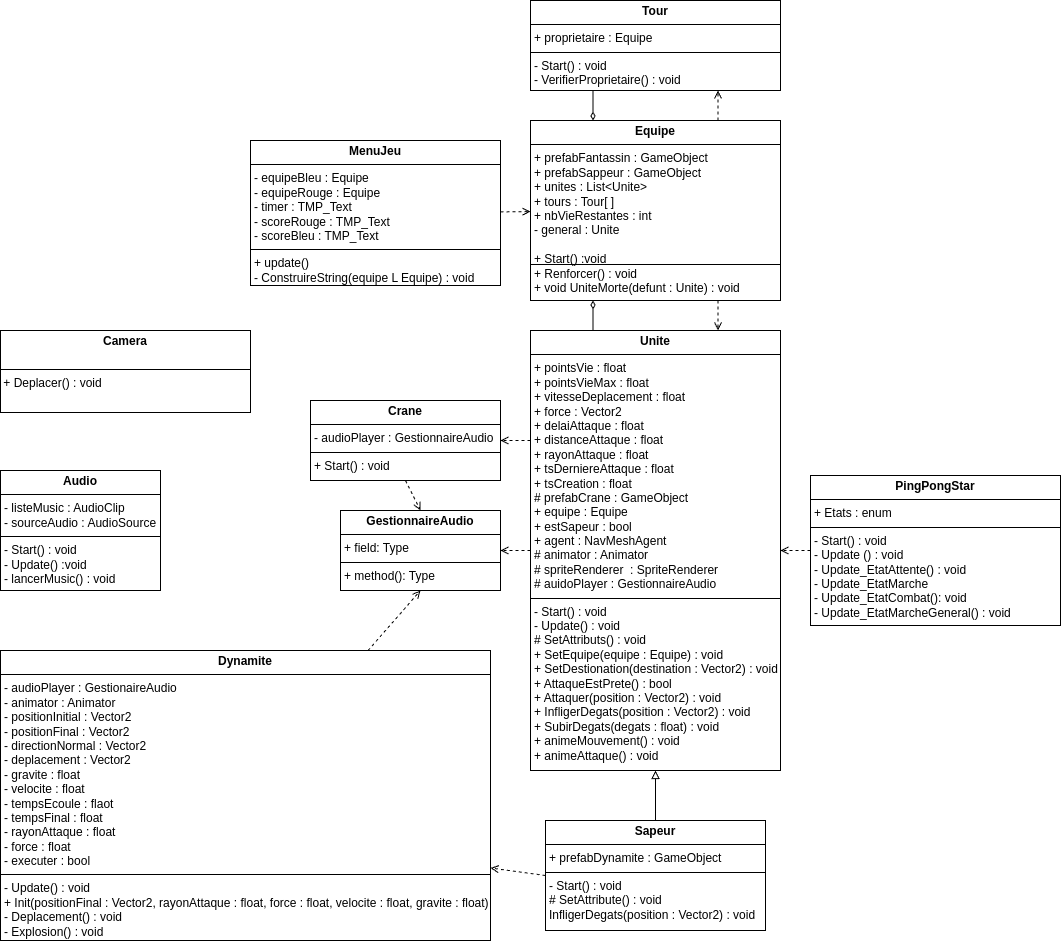

The diagram above was exported from draw.io. Its source (the exported page's mxGraphModel, read from the mxfile embedded in the PNG):
<mxGraphModel dx="3133" dy="3349" grid="1" gridSize="10" guides="1" tooltips="1" connect="1" arrows="1" fold="1" page="1" pageScale="1" pageWidth="850" pageHeight="1100" math="0" shadow="0">
  <root>
    <mxCell id="0" />
    <mxCell id="1" parent="0" />
    <mxCell id="kVf3CJWGqSvQI04Xq5Cu-25" style="rounded=0;orthogonalLoop=1;jettySize=auto;html=1;endArrow=diamondThin;endFill=0;strokeWidth=1;entryX=0.25;entryY=1;entryDx=0;entryDy=0;exitX=0.25;exitY=0;exitDx=0;exitDy=0;" parent="1" source="kVf3CJWGqSvQI04Xq5Cu-2" target="kVf3CJWGqSvQI04Xq5Cu-4" edge="1">
      <mxGeometry relative="1" as="geometry" />
    </mxCell>
    <mxCell id="XPmmNCv0gT4THG42vD5q-25" style="rounded=0;orthogonalLoop=1;jettySize=auto;html=1;dashed=1;endArrow=open;endFill=0;entryX=1;entryY=0.5;entryDx=0;entryDy=0;" edge="1" parent="1" source="kVf3CJWGqSvQI04Xq5Cu-2" target="XPmmNCv0gT4THG42vD5q-21">
      <mxGeometry relative="1" as="geometry" />
    </mxCell>
    <mxCell id="kVf3CJWGqSvQI04Xq5Cu-2" value="&lt;p style=&quot;margin:0px;margin-top:4px;text-align:center;&quot;&gt;&lt;b style=&quot;background-color: transparent; color: light-dark(rgb(0, 0, 0), rgb(255, 255, 255));&quot;&gt;Unite&lt;/b&gt;&lt;/p&gt;&lt;hr size=&quot;1&quot; style=&quot;border-style:solid;&quot;&gt;&lt;p style=&quot;margin:0px;margin-left:4px;&quot;&gt;+ pointsVie : float&lt;/p&gt;&lt;p style=&quot;margin:0px;margin-left:4px;&quot;&gt;+ pointsVieMax : float&lt;/p&gt;&lt;p style=&quot;margin:0px;margin-left:4px;&quot;&gt;+ vitesseDeplacement : float&lt;/p&gt;&lt;p style=&quot;margin:0px;margin-left:4px;&quot;&gt;+ force : Vector2&lt;/p&gt;&lt;p style=&quot;margin:0px;margin-left:4px;&quot;&gt;+ delaiAttaque : float&lt;/p&gt;&lt;p style=&quot;margin:0px;margin-left:4px;&quot;&gt;+ distanceAttaque : float&lt;/p&gt;&lt;p style=&quot;margin:0px;margin-left:4px;&quot;&gt;+ rayonAttaque : float&lt;/p&gt;&lt;p style=&quot;margin:0px;margin-left:4px;&quot;&gt;+ tsDerniereAttaque : float&lt;/p&gt;&lt;p style=&quot;margin:0px;margin-left:4px;&quot;&gt;+ tsCreation : float&lt;/p&gt;&lt;p style=&quot;margin:0px;margin-left:4px;&quot;&gt;# prefabCrane : GameObject&lt;/p&gt;&lt;p style=&quot;margin:0px;margin-left:4px;&quot;&gt;+ equipe : Equipe&lt;/p&gt;&lt;p style=&quot;margin:0px;margin-left:4px;&quot;&gt;+ estSapeur : bool&lt;/p&gt;&lt;p style=&quot;margin:0px;margin-left:4px;&quot;&gt;+ agent : NavMeshAgent&lt;/p&gt;&lt;p style=&quot;margin:0px;margin-left:4px;&quot;&gt;# animator : Animator&lt;/p&gt;&lt;p style=&quot;margin:0px;margin-left:4px;&quot;&gt;# spriteRenderer&amp;nbsp; : SpriteRenderer&lt;/p&gt;&lt;p style=&quot;margin:0px;margin-left:4px;&quot;&gt;# auidoPlayer : GestionnaireAudio&lt;/p&gt;&lt;hr size=&quot;1&quot; style=&quot;border-style:solid;&quot;&gt;&lt;p style=&quot;margin:0px;margin-left:4px;&quot;&gt;- Start() : void&lt;/p&gt;&lt;p style=&quot;margin:0px;margin-left:4px;&quot;&gt;- Update() : void&lt;/p&gt;&lt;p style=&quot;margin:0px;margin-left:4px;&quot;&gt;# SetAttributs() : void&lt;/p&gt;&lt;p style=&quot;margin:0px;margin-left:4px;&quot;&gt;+ SetEquipe(equipe : Equipe) : void&lt;/p&gt;&lt;p style=&quot;margin:0px;margin-left:4px;&quot;&gt;+ SetDestionation(destination : Vector2) : void&lt;/p&gt;&lt;p style=&quot;margin:0px;margin-left:4px;&quot;&gt;+ AttaqueEstPrete() : bool&lt;/p&gt;&lt;p style=&quot;margin:0px;margin-left:4px;&quot;&gt;+ Attaquer(position : Vector2) : void&lt;/p&gt;&lt;p style=&quot;margin:0px;margin-left:4px;&quot;&gt;+ InfligerDegats(position : Vector2) : void&lt;/p&gt;&lt;p style=&quot;margin:0px;margin-left:4px;&quot;&gt;+ SubirDegats(degats : float) : void&lt;/p&gt;&lt;p style=&quot;margin:0px;margin-left:4px;&quot;&gt;+ animeMouvement() : void&lt;/p&gt;&lt;p style=&quot;margin:0px;margin-left:4px;&quot;&gt;+ animeAttaque() : void&lt;/p&gt;&lt;p style=&quot;margin:0px;margin-left:4px;&quot;&gt;&lt;br&gt;&lt;/p&gt;" style="verticalAlign=top;align=left;overflow=fill;html=1;whiteSpace=wrap;" parent="1" vertex="1">
      <mxGeometry x="-840" y="-720" width="250" height="440" as="geometry" />
    </mxCell>
    <mxCell id="kVf3CJWGqSvQI04Xq5Cu-30" style="rounded=0;orthogonalLoop=1;jettySize=auto;html=1;endArrow=open;endFill=0;dashed=1;entryX=0.75;entryY=1;entryDx=0;entryDy=0;exitX=0.75;exitY=0;exitDx=0;exitDy=0;" parent="1" source="kVf3CJWGqSvQI04Xq5Cu-4" target="kVf3CJWGqSvQI04Xq5Cu-10" edge="1">
      <mxGeometry relative="1" as="geometry" />
    </mxCell>
    <mxCell id="XPmmNCv0gT4THG42vD5q-24" style="rounded=0;orthogonalLoop=1;jettySize=auto;html=1;dashed=1;exitX=0.75;exitY=1;exitDx=0;exitDy=0;entryX=0.75;entryY=0;entryDx=0;entryDy=0;endArrow=open;endFill=0;" edge="1" parent="1" source="kVf3CJWGqSvQI04Xq5Cu-4" target="kVf3CJWGqSvQI04Xq5Cu-2">
      <mxGeometry relative="1" as="geometry" />
    </mxCell>
    <mxCell id="kVf3CJWGqSvQI04Xq5Cu-4" value="&lt;p style=&quot;margin:0px;margin-top:4px;text-align:center;&quot;&gt;&lt;b&gt;Equipe&lt;/b&gt;&lt;/p&gt;&lt;hr size=&quot;1&quot; style=&quot;border-style:solid;&quot;&gt;&lt;p style=&quot;margin:0px;margin-left:4px;&quot;&gt;+ prefabFantassin : GameObject&lt;/p&gt;&lt;p style=&quot;margin:0px;margin-left:4px;&quot;&gt;+ prefabSappeur : GameObject&lt;/p&gt;&lt;p style=&quot;margin:0px;margin-left:4px;&quot;&gt;+ unites : List&amp;lt;Unite&amp;gt;&lt;/p&gt;&lt;p style=&quot;margin:0px;margin-left:4px;&quot;&gt;+ tours : Tour[ ]&lt;/p&gt;&lt;p style=&quot;margin:0px;margin-left:4px;&quot;&gt;+ nbVieRestantes : int&lt;/p&gt;&lt;p style=&quot;margin:0px;margin-left:4px;&quot;&gt;- general : Unite&lt;/p&gt;&lt;p style=&quot;margin:0px;margin-left:4px;&quot;&gt;&lt;br&gt;&lt;/p&gt;&lt;p style=&quot;margin:0px;margin-left:4px;&quot;&gt;+ Start() :void&lt;/p&gt;&lt;p style=&quot;margin:0px;margin-left:4px;&quot;&gt;+ Renforcer() : void&lt;/p&gt;&lt;p style=&quot;margin:0px;margin-left:4px;&quot;&gt;+ void UniteMorte(defunt : Unite) : void&lt;/p&gt;" style="verticalAlign=top;align=left;overflow=fill;html=1;whiteSpace=wrap;" parent="1" vertex="1">
      <mxGeometry x="-840" y="-930" width="250" height="180" as="geometry" />
    </mxCell>
    <mxCell id="kVf3CJWGqSvQI04Xq5Cu-22" style="rounded=0;orthogonalLoop=1;jettySize=auto;html=1;endArrow=block;endFill=0;exitX=0.5;exitY=0;exitDx=0;exitDy=0;" parent="1" source="XPmmNCv0gT4THG42vD5q-31" target="kVf3CJWGqSvQI04Xq5Cu-2" edge="1">
      <mxGeometry relative="1" as="geometry" />
    </mxCell>
    <mxCell id="XPmmNCv0gT4THG42vD5q-26" style="rounded=0;orthogonalLoop=1;jettySize=auto;html=1;endArrow=diamondThin;endFill=0;entryX=0.25;entryY=0;entryDx=0;entryDy=0;exitX=0.25;exitY=1;exitDx=0;exitDy=0;" edge="1" parent="1" source="kVf3CJWGqSvQI04Xq5Cu-10" target="kVf3CJWGqSvQI04Xq5Cu-4">
      <mxGeometry relative="1" as="geometry" />
    </mxCell>
    <mxCell id="kVf3CJWGqSvQI04Xq5Cu-10" value="&lt;p style=&quot;margin:0px;margin-top:4px;text-align:center;&quot;&gt;&lt;b&gt;Tour&lt;/b&gt;&lt;/p&gt;&lt;hr size=&quot;1&quot; style=&quot;border-style:solid;&quot;&gt;&lt;p style=&quot;margin:0px;margin-left:4px;&quot;&gt;+ proprietaire : Equipe&lt;span style=&quot;white-space: pre;&quot;&gt;&#09;&lt;/span&gt;&lt;/p&gt;&lt;hr size=&quot;1&quot; style=&quot;border-style:solid;&quot;&gt;&lt;p style=&quot;margin:0px;margin-left:4px;&quot;&gt;- Start() : void&lt;/p&gt;&lt;p style=&quot;margin:0px;margin-left:4px;&quot;&gt;- VerifierProprietaire() : void&lt;/p&gt;" style="verticalAlign=top;align=left;overflow=fill;html=1;whiteSpace=wrap;" parent="1" vertex="1">
      <mxGeometry x="-840" y="-1050" width="250" height="90" as="geometry" />
    </mxCell>
    <mxCell id="kVf3CJWGqSvQI04Xq5Cu-29" style="rounded=0;orthogonalLoop=1;jettySize=auto;html=1;dashed=1;endArrow=open;endFill=0;" parent="1" source="kVf3CJWGqSvQI04Xq5Cu-12" target="kVf3CJWGqSvQI04Xq5Cu-2" edge="1">
      <mxGeometry relative="1" as="geometry" />
    </mxCell>
    <mxCell id="kVf3CJWGqSvQI04Xq5Cu-12" value="&lt;p style=&quot;margin:0px;margin-top:4px;text-align:center;&quot;&gt;&lt;b&gt;PingPongStar&lt;/b&gt;&lt;/p&gt;&lt;hr size=&quot;1&quot; style=&quot;border-style:solid;&quot;&gt;&lt;p style=&quot;margin:0px;margin-left:4px;&quot;&gt;+ Etats : enum&lt;/p&gt;&lt;hr size=&quot;1&quot; style=&quot;border-style:solid;&quot;&gt;&lt;p style=&quot;margin:0px;margin-left:4px;&quot;&gt;- Start() : void&lt;/p&gt;&lt;p style=&quot;margin:0px;margin-left:4px;&quot;&gt;- Update () : void&lt;/p&gt;&lt;p style=&quot;margin:0px;margin-left:4px;&quot;&gt;- Update_EtatAttente() : void&lt;/p&gt;&lt;p style=&quot;margin:0px;margin-left:4px;&quot;&gt;- Update_EtatMarche&lt;/p&gt;&lt;p style=&quot;margin:0px;margin-left:4px;&quot;&gt;- Update_EtatCombat(): void&lt;/p&gt;&lt;p style=&quot;margin:0px;margin-left:4px;&quot;&gt;- Update_EtatMarcheGeneral() : void&lt;/p&gt;&lt;p style=&quot;margin:0px;margin-left:4px;&quot;&gt;&lt;br&gt;&lt;/p&gt;" style="verticalAlign=top;align=left;overflow=fill;html=1;whiteSpace=wrap;" parent="1" vertex="1">
      <mxGeometry x="-560" y="-575" width="250" height="150" as="geometry" />
    </mxCell>
    <mxCell id="kVf3CJWGqSvQI04Xq5Cu-14" value="" style="line;strokeWidth=1;fillColor=none;align=left;verticalAlign=middle;spacingTop=-1;spacingLeft=3;spacingRight=3;rotatable=0;labelPosition=right;points=[];portConstraint=eastwest;strokeColor=inherit;" parent="1" vertex="1">
      <mxGeometry x="-840" y="-790" width="250" height="8" as="geometry" />
    </mxCell>
    <mxCell id="kVf3CJWGqSvQI04Xq5Cu-34" value="&lt;p style=&quot;margin:0px;margin-top:4px;text-align:center;&quot;&gt;&lt;b&gt;Camera&lt;/b&gt;&lt;/p&gt;&lt;br&gt;&lt;hr size=&quot;1&quot; style=&quot;border-style:solid;&quot;&gt;&lt;div style=&quot;height:2px;&quot;&gt;&amp;nbsp;+ Deplacer() : void&lt;br&gt;&lt;/div&gt;&lt;div style=&quot;height:2px;&quot;&gt;&lt;br&gt;&lt;/div&gt;" style="verticalAlign=top;align=left;overflow=fill;html=1;whiteSpace=wrap;rotation=0;" parent="1" vertex="1">
      <mxGeometry x="-1370" y="-720" width="250" height="82" as="geometry" />
    </mxCell>
    <mxCell id="kVf3CJWGqSvQI04Xq5Cu-37" style="rounded=0;orthogonalLoop=1;jettySize=auto;html=1;endArrow=open;endFill=0;dashed=1;curved=0;" parent="1" source="kVf3CJWGqSvQI04Xq5Cu-36" target="kVf3CJWGqSvQI04Xq5Cu-4" edge="1">
      <mxGeometry relative="1" as="geometry" />
    </mxCell>
    <mxCell id="kVf3CJWGqSvQI04Xq5Cu-36" value="&lt;p style=&quot;margin:0px;margin-top:4px;text-align:center;&quot;&gt;&lt;b&gt;MenuJeu&lt;/b&gt;&lt;/p&gt;&lt;hr size=&quot;1&quot; style=&quot;border-style:solid;&quot;&gt;&lt;p style=&quot;margin:0px;margin-left:4px;&quot;&gt;- equipeBleu : Equipe&lt;/p&gt;&lt;p style=&quot;margin:0px;margin-left:4px;&quot;&gt;- equipeRouge : Equipe&lt;/p&gt;&lt;p style=&quot;margin:0px;margin-left:4px;&quot;&gt;- timer : TMP_Text&lt;/p&gt;&lt;p style=&quot;margin:0px;margin-left:4px;&quot;&gt;- scoreRouge : TMP_Text&lt;/p&gt;&lt;p style=&quot;margin:0px;margin-left:4px;&quot;&gt;- scoreBleu : TMP_Text&lt;/p&gt;&lt;hr size=&quot;1&quot; style=&quot;border-style:solid;&quot;&gt;&lt;p style=&quot;margin:0px;margin-left:4px;&quot;&gt;+ update()&lt;/p&gt;&lt;p style=&quot;margin:0px;margin-left:4px;&quot;&gt;- ConstruireString(equipe L Equipe) : void&lt;/p&gt;" style="verticalAlign=top;align=left;overflow=fill;html=1;whiteSpace=wrap;" parent="1" vertex="1">
      <mxGeometry x="-1120" y="-910" width="250" height="145" as="geometry" />
    </mxCell>
    <mxCell id="XPmmNCv0gT4THG42vD5q-16" style="rounded=0;orthogonalLoop=1;jettySize=auto;html=1;endArrow=open;endFill=0;dashed=1;entryX=1;entryY=0.75;entryDx=0;entryDy=0;exitX=0;exitY=0.5;exitDx=0;exitDy=0;" edge="1" parent="1" source="XPmmNCv0gT4THG42vD5q-31" target="XPmmNCv0gT4THG42vD5q-11">
      <mxGeometry relative="1" as="geometry">
        <mxPoint x="-840" y="-210" as="sourcePoint" />
      </mxGeometry>
    </mxCell>
    <mxCell id="XPmmNCv0gT4THG42vD5q-11" value="&lt;p style=&quot;margin:0px;margin-top:4px;text-align:center;&quot;&gt;&lt;b&gt;Dynamite&lt;/b&gt;&lt;/p&gt;&lt;hr size=&quot;1&quot; style=&quot;border-style:solid;&quot;&gt;&lt;p style=&quot;margin:0px;margin-left:4px;&quot;&gt;- audioPlayer : GestionaireAudio&lt;/p&gt;&lt;p style=&quot;margin:0px;margin-left:4px;&quot;&gt;- animator : Animator&lt;/p&gt;&lt;p style=&quot;margin:0px;margin-left:4px;&quot;&gt;- positionInitial : Vector2&lt;/p&gt;&lt;p style=&quot;margin:0px;margin-left:4px;&quot;&gt;- positionFinal :&amp;nbsp;&lt;span style=&quot;background-color: transparent; color: light-dark(rgb(0, 0, 0), rgb(255, 255, 255));&quot;&gt;Vector2&lt;/span&gt;&lt;/p&gt;&lt;p style=&quot;margin:0px;margin-left:4px;&quot;&gt;&lt;span style=&quot;background-color: transparent; color: light-dark(rgb(0, 0, 0), rgb(255, 255, 255));&quot;&gt;- directionNormal :&amp;nbsp;&lt;/span&gt;&lt;span style=&quot;background-color: transparent; color: light-dark(rgb(0, 0, 0), rgb(255, 255, 255));&quot;&gt;Vector2&lt;/span&gt;&lt;/p&gt;&lt;p style=&quot;margin:0px;margin-left:4px;&quot;&gt;&lt;span style=&quot;background-color: transparent; color: light-dark(rgb(0, 0, 0), rgb(255, 255, 255));&quot;&gt;- deplacement :&amp;nbsp;&lt;/span&gt;&lt;span style=&quot;background-color: transparent; color: light-dark(rgb(0, 0, 0), rgb(255, 255, 255));&quot;&gt;Vector2&lt;/span&gt;&lt;/p&gt;&lt;p style=&quot;margin:0px;margin-left:4px;&quot;&gt;&lt;span style=&quot;background-color: transparent; color: light-dark(rgb(0, 0, 0), rgb(255, 255, 255));&quot;&gt;- gravite : float&lt;/span&gt;&lt;/p&gt;&lt;p style=&quot;margin:0px;margin-left:4px;&quot;&gt;&lt;span style=&quot;background-color: transparent; color: light-dark(rgb(0, 0, 0), rgb(255, 255, 255));&quot;&gt;- velocite : float&lt;/span&gt;&lt;/p&gt;&lt;p style=&quot;margin:0px;margin-left:4px;&quot;&gt;&lt;span style=&quot;background-color: transparent; color: light-dark(rgb(0, 0, 0), rgb(255, 255, 255));&quot;&gt;- tempsEcoule : flaot&lt;/span&gt;&lt;/p&gt;&lt;p style=&quot;margin:0px;margin-left:4px;&quot;&gt;&lt;span style=&quot;background-color: transparent; color: light-dark(rgb(0, 0, 0), rgb(255, 255, 255));&quot;&gt;- tempsFinal : float&lt;/span&gt;&lt;/p&gt;&lt;p style=&quot;margin:0px;margin-left:4px;&quot;&gt;&lt;span style=&quot;background-color: transparent; color: light-dark(rgb(0, 0, 0), rgb(255, 255, 255));&quot;&gt;- rayonAttaque : float&lt;/span&gt;&lt;/p&gt;&lt;p style=&quot;margin:0px;margin-left:4px;&quot;&gt;&lt;span style=&quot;background-color: transparent; color: light-dark(rgb(0, 0, 0), rgb(255, 255, 255));&quot;&gt;- force : float&lt;/span&gt;&lt;/p&gt;&lt;p style=&quot;margin:0px;margin-left:4px;&quot;&gt;&lt;span style=&quot;background-color: transparent; color: light-dark(rgb(0, 0, 0), rgb(255, 255, 255));&quot;&gt;- executer : bool&lt;/span&gt;&lt;/p&gt;&lt;hr size=&quot;1&quot; style=&quot;border-style:solid;&quot;&gt;&lt;p style=&quot;margin:0px;margin-left:4px;&quot;&gt;- Update() : void&amp;nbsp;&lt;/p&gt;&lt;p style=&quot;margin:0px;margin-left:4px;&quot;&gt;+ Init(positionFinal : Vector2, rayonAttaque : float, force : float, velocite : float, gravite : float)&lt;/p&gt;&lt;p style=&quot;margin:0px;margin-left:4px;&quot;&gt;- Deplacement() : void&lt;/p&gt;&lt;p style=&quot;margin:0px;margin-left:4px;&quot;&gt;- Explosion() : void&lt;/p&gt;" style="verticalAlign=top;align=left;overflow=fill;html=1;whiteSpace=wrap;" vertex="1" parent="1">
      <mxGeometry x="-1370" y="-400" width="490" height="290" as="geometry" />
    </mxCell>
    <mxCell id="XPmmNCv0gT4THG42vD5q-17" value="&lt;p style=&quot;margin:0px;margin-top:4px;text-align:center;&quot;&gt;&lt;b&gt;Audio&lt;/b&gt;&lt;/p&gt;&lt;hr size=&quot;1&quot; style=&quot;border-style:solid;&quot;&gt;&lt;p style=&quot;margin:0px;margin-left:4px;&quot;&gt;- listeMusic : AudioClip&lt;/p&gt;&lt;p style=&quot;margin:0px;margin-left:4px;&quot;&gt;- sourceAudio : AudioSource&lt;/p&gt;&lt;hr size=&quot;1&quot; style=&quot;border-style:solid;&quot;&gt;&lt;p style=&quot;margin:0px;margin-left:4px;&quot;&gt;- Start() : void&lt;/p&gt;&lt;p style=&quot;margin:0px;margin-left:4px;&quot;&gt;- Update() :void&lt;/p&gt;&lt;p style=&quot;margin:0px;margin-left:4px;&quot;&gt;- lancerMusic() : void&lt;/p&gt;&lt;p style=&quot;margin:0px;margin-left:4px;&quot;&gt;&lt;br&gt;&lt;/p&gt;&lt;p style=&quot;margin:0px;margin-left:4px;&quot;&gt;&lt;br&gt;&lt;/p&gt;" style="verticalAlign=top;align=left;overflow=fill;html=1;whiteSpace=wrap;" vertex="1" parent="1">
      <mxGeometry x="-1370" y="-580" width="160" height="120" as="geometry" />
    </mxCell>
    <mxCell id="XPmmNCv0gT4THG42vD5q-18" value="&lt;p style=&quot;margin:0px;margin-top:4px;text-align:center;&quot;&gt;&lt;b&gt;Crane&lt;/b&gt;&lt;/p&gt;&lt;hr size=&quot;1&quot; style=&quot;border-style:solid;&quot;&gt;&lt;p style=&quot;margin:0px;margin-left:4px;&quot;&gt;- audioPlayer : GestionnaireAudio&lt;/p&gt;&lt;hr size=&quot;1&quot; style=&quot;border-style:solid;&quot;&gt;&lt;p style=&quot;margin:0px;margin-left:4px;&quot;&gt;+ Start() : void&lt;/p&gt;" style="verticalAlign=top;align=left;overflow=fill;html=1;whiteSpace=wrap;" vertex="1" parent="1">
      <mxGeometry x="-1060" y="-650" width="190" height="80" as="geometry" />
    </mxCell>
    <mxCell id="XPmmNCv0gT4THG42vD5q-20" style="rounded=0;orthogonalLoop=1;jettySize=auto;html=1;dashed=1;endArrow=open;endFill=0;entryX=0.5;entryY=0;entryDx=0;entryDy=0;exitX=0.5;exitY=1;exitDx=0;exitDy=0;" edge="1" parent="1" source="XPmmNCv0gT4THG42vD5q-18" target="XPmmNCv0gT4THG42vD5q-21">
      <mxGeometry relative="1" as="geometry" />
    </mxCell>
    <mxCell id="XPmmNCv0gT4THG42vD5q-21" value="&lt;p style=&quot;margin:0px;margin-top:4px;text-align:center;&quot;&gt;&lt;b&gt;GestionnaireAudio&lt;/b&gt;&lt;/p&gt;&lt;hr size=&quot;1&quot; style=&quot;border-style:solid;&quot;&gt;&lt;p style=&quot;margin:0px;margin-left:4px;&quot;&gt;+ field: Type&lt;/p&gt;&lt;hr size=&quot;1&quot; style=&quot;border-style:solid;&quot;&gt;&lt;p style=&quot;margin:0px;margin-left:4px;&quot;&gt;+ method(): Type&lt;/p&gt;" style="verticalAlign=top;align=left;overflow=fill;html=1;whiteSpace=wrap;" vertex="1" parent="1">
      <mxGeometry x="-1030" y="-540" width="160" height="80" as="geometry" />
    </mxCell>
    <mxCell id="XPmmNCv0gT4THG42vD5q-27" style="rounded=0;orthogonalLoop=1;jettySize=auto;html=1;dashed=1;endArrow=open;endFill=0;entryX=0.5;entryY=1;entryDx=0;entryDy=0;exitX=0.75;exitY=0;exitDx=0;exitDy=0;" edge="1" parent="1" source="XPmmNCv0gT4THG42vD5q-11" target="XPmmNCv0gT4THG42vD5q-21">
      <mxGeometry relative="1" as="geometry">
        <mxPoint x="-1023" y="-600" as="sourcePoint" />
        <mxPoint x="-1130" y="-510" as="targetPoint" />
      </mxGeometry>
    </mxCell>
    <mxCell id="XPmmNCv0gT4THG42vD5q-28" style="rounded=0;orthogonalLoop=1;jettySize=auto;html=1;dashed=1;endArrow=open;endFill=0;entryX=1;entryY=0.5;entryDx=0;entryDy=0;exitX=0;exitY=0.25;exitDx=0;exitDy=0;" edge="1" parent="1" source="kVf3CJWGqSvQI04Xq5Cu-2" target="XPmmNCv0gT4THG42vD5q-18">
      <mxGeometry relative="1" as="geometry">
        <mxPoint x="-830" y="-441" as="sourcePoint" />
        <mxPoint x="-1000" y="-375" as="targetPoint" />
      </mxGeometry>
    </mxCell>
    <mxCell id="XPmmNCv0gT4THG42vD5q-31" value="&lt;p style=&quot;margin:0px;margin-top:4px;text-align:center;&quot;&gt;&lt;b&gt;Sapeur&lt;/b&gt;&lt;/p&gt;&lt;hr size=&quot;1&quot; style=&quot;border-style:solid;&quot;&gt;&lt;p style=&quot;margin:0px;margin-left:4px;&quot;&gt;+ prefabDynamite : GameObject&lt;/p&gt;&lt;hr size=&quot;1&quot; style=&quot;border-style:solid;&quot;&gt;&lt;p style=&quot;margin:0px;margin-left:4px;&quot;&gt;- Start() : void&lt;/p&gt;&lt;p style=&quot;margin:0px;margin-left:4px;&quot;&gt;# SetAttribute() : void&lt;/p&gt;&lt;p style=&quot;margin:0px;margin-left:4px;&quot;&gt;InfligerDegats(position : Vector2) : void&lt;/p&gt;" style="verticalAlign=top;align=left;overflow=fill;html=1;whiteSpace=wrap;" vertex="1" parent="1">
      <mxGeometry x="-825" y="-230" width="220" height="110" as="geometry" />
    </mxCell>
  </root>
</mxGraphModel>